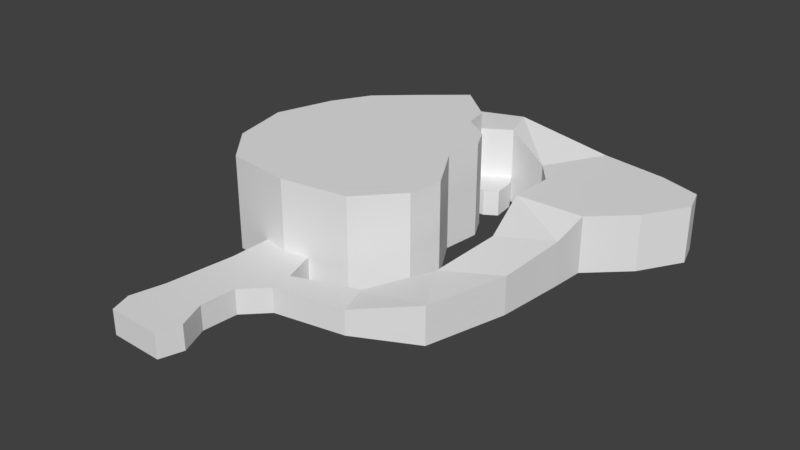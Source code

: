 # Source: first_area_terrain1.blend  (saved by Blender 2.79.0; exported with 4.5.12 LTS)
import bpy
from mathutils import Matrix  # noqa: F401  (used for matrix-valued properties, if any)

bpy.ops.wm.read_factory_settings(use_empty=True)
scene = bpy.context.scene
scene.name = 'Scene'

# ---- collections
col_collection_1 = bpy.data.collections.new('Collection 1'); scene.collection.children.link(col_collection_1)

# ---- world
world_world = bpy.data.worlds.new('World'); scene.world = world_world
world_world.color = (0.05088, 0.05088, 0.05088)
world_world.use_sun_shadow = False
world_world.sun_shadow_jitter_overblur = 0.0
world_world.cycles.sampling_method = 'MANUAL'

# ---- meshes
me_plane = bpy.data.meshes.new('Plane')
me_plane.from_pydata([(-0.2457, 0.1495, 1.308e-10), (0.3467, 0.08835, 1.308e-10), (-0.1061, -0.1782, 1.308e-10), (-0.2827, 0.03435, 1.308e-10), (-0.2561, -0.08672, 1.308e-10), (-0.1882, -0.1665, 1.308e-10), (-0.001633, -0.1777, 1.308e-10), (0.08203, -0.165, 1.308e-10), (0.1559, -0.08524, 1.308e-10), (0.1677, -0.01732, 1.308e-10), (0.1101, 0.0816, 1.308e-10), (0.1189, 0.1584, 1.308e-10), (0.09532, 0.2042, 1.308e-10), (0.04069, 0.2411, 1.308e-10), (0.03036, 0.2927, 1.308e-10), (0.08499, 0.3267, 1.308e-10), (0.1751, 0.2986, 1.308e-10), (0.2149, 0.2484, 1.308e-10), (0.212, 0.1554, 1.308e-10), (0.2474, 0.03288, 1.308e-10), (0.2312, -0.1074, 1.308e-10), (0.147, -0.2019, 1.308e-10), (0.02002, -0.2462, 1.308e-10), (-0.2029, 0.2248, 1.308e-10), (-0.135, 0.2854, 1.308e-10), (-0.0479, 0.3592, 1.308e-10), (0.05989, 0.399, 1.308e-10), (0.2444, 0.4212, 1.308e-10), (0.3818, 0.399, 1.308e-10), (0.4659, 0.371, 1.308e-10), (0.4822, 0.3178, 1.308e-10), (0.429, 0.2307, 1.308e-10), (0.3522, 0.1584, 1.308e-10), (0.333, -0.04685, 1.308e-10), (0.2887, -0.2078, 1.308e-10), (0.1677, -0.2683, 1.308e-10), (0.02593, -0.2934, 1.308e-10), (-0.01837, -0.3377, 1.308e-10), (-0.02427, -0.4086, 1.308e-10), (-0.0006497, -0.4662, 1.308e-10), (-0.01541, -0.512, 1.308e-10), (-0.1247, -0.509, 1.308e-10), (-0.1394, -0.4662, 1.308e-10), (-0.1232, -0.3983, 1.308e-10), (-0.107, -0.2609, 1.308e-10), (0.2474, 0.03288, 0.09122), (0.3467, 0.08835, 0.09122), (-0.1061, -0.1782, 0.05), (-0.0538, -0.1856, 0.05), (-0.001633, -0.1777, 0.05), (0.03036, 0.2927, 0.1572), (0.08499, 0.3267, 0.1572), (0.1751, 0.2986, 0.115), (0.2149, 0.2484, 0.115), (0.212, 0.1554, 0.115), (0.2312, -0.1074, 0.07651), (0.147, -0.2019, 0.05), (0.02002, -0.2462, 0.05), (-0.0479, 0.3592, 0.1572), (0.05989, 0.399, 0.1572), (0.2444, 0.4212, 0.115), (0.3818, 0.399, 0.115), (0.4659, 0.371, 0.115), (0.4822, 0.3178, 0.115), (0.429, 0.2307, 0.115), (0.3522, 0.1584, 0.115), (0.333, -0.04685, 0.07651), (0.2887, -0.2078, 0.07651), (0.1677, -0.2683, 0.05), (0.02593, -0.2934, 0.05), (-0.01837, -0.3377, 0.05), (-0.02427, -0.4086, 0.05), (-0.0006497, -0.4662, 0.05), (-0.01541, -0.512, 0.05), (-0.1247, -0.509, 0.05), (-0.1394, -0.4662, 0.05), (-0.1232, -0.3983, 0.05), (-0.107, -0.2609, 0.05), (-0.2827, 0.03435, 0.1907), (-0.2457, 0.1495, 0.1907), (-0.1882, -0.1665, 0.1907), (-0.1061, -0.1782, 0.1907), (-0.2561, -0.08672, 0.1907), (-0.0538, -0.1856, 0.1907), (-0.001633, -0.1777, 0.1907), (0.08203, -0.165, 0.1907), (0.1559, -0.08524, 0.1907), (0.1677, -0.01732, 0.1907), (0.1101, 0.0816, 0.1907), (0.1189, 0.1584, 0.1907), (0.09532, 0.2042, 0.1907), (0.04069, 0.2411, 0.1907), (0.03036, 0.2927, 0.1907), (-0.2029, 0.2248, 0.1907), (-0.135, 0.2854, 0.1907), (-0.0479, 0.3592, 0.1907), (0.09939, 0.3027, 0.05364), (0.07912, 0.2397, 0.05373), (0.1048, 0.2557, 0.05365), (0.09939, 0.3027, 1.309e-10), (0.1048, 0.2557, 1.309e-10), (0.07912, 0.2397, 1.309e-10), (0.04069, 0.2411, 0.05373), (0.08499, 0.3267, 0.05364), (0.03036, 0.2927, 0.05365)], [], [(46, 65, 54, 45), (104, 103, 51, 50), (100, 99, 96, 98), (34, 33, 66, 67), (50, 92, 91, 102, 104), (47, 77, 76, 75, 74, 73, 72, 71, 70, 69, 57, 49, 48), (0, 79, 93, 23), (35, 34, 67, 68), (47, 81, 80, 5, 2), (23, 93, 94, 24), (103, 104, 98, 96), (36, 35, 68, 69), (24, 94, 95, 58, 25), (15, 16, 52, 51, 103), (37, 36, 69, 70), (4, 82, 78, 3), (16, 17, 53, 52), (38, 37, 70, 71), (5, 80, 82, 4), (26, 25, 58, 59), (17, 18, 54, 53), (39, 38, 71, 72), (7, 85, 84, 49, 6), (27, 26, 59, 60), (18, 19, 45, 54), (40, 39, 72, 73), (28, 27, 60, 61), (19, 20, 55, 45), (41, 40, 73, 74), (8, 86, 85, 7), (29, 28, 61, 62), (20, 21, 56, 55), (42, 41, 74, 75), (9, 87, 86, 8), (30, 29, 62, 63), (21, 22, 57, 56), (43, 42, 75, 76), (10, 88, 87, 9), (31, 30, 63, 64), (22, 6, 49, 57), (44, 43, 76, 77), (11, 89, 88, 10), (32, 31, 64, 65), (2, 44, 77, 47), (12, 90, 89, 11), (1, 32, 65, 46), (13, 102, 91, 90, 12), (33, 1, 46, 66), (51, 59, 58, 50), (52, 60, 59, 51), (54, 65, 64, 63, 62, 61, 60, 52, 53), (55, 66, 46, 45), (66, 55, 67), (56, 68, 67, 55), (57, 69, 68, 56), (92, 95, 94, 93, 79, 78, 82, 80, 81, 83, 84, 85, 86, 87, 88, 89, 90, 91), (47, 48, 83, 81), (48, 49, 84, 83), (50, 58, 95, 92), (3, 78, 79, 0), (14, 15, 99, 100), (104, 102, 97, 98), (102, 13, 101, 97), (13, 14, 100, 101), (98, 97, 101, 100), (15, 103, 96, 99)])
me_plane.use_remesh_preserve_volume = False
me_plane.use_remesh_preserve_attributes = False
me_plane.use_mirror_vertex_groups = False
me_plane.update()

# ---- objects
ob_plane = bpy.data.objects.new('Plane', me_plane)

# ---- transforms, parenting, visibility, modifiers, constraints
ob_plane.location = (0.0, 0.0, 0.0)
ob_plane.scale = (5.0, 5.0, 5.0)
ob_plane.lineart.crease_threshold = 0.0

# ---- collection membership
col_collection_1.objects.link(ob_plane)

# ---- scene / render settings (as saved in the file)
scene.frame_start = 1; scene.frame_end = 250; scene.frame_set(1)
scene.render.engine = 'BLENDER_EEVEE_NEXT'
scene.render.resolution_percentage = 50
scene.render.dither_intensity = 0.0
scene.cycles.use_denoising = False
scene.cycles.samples = 128
scene.cycles.sampling_pattern = 'TABULATED_SOBOL'
scene.cycles.use_adaptive_sampling = False
scene.cycles.use_light_tree = False
scene.cycles.blur_glossy = 0.0
scene.cycles.sample_clamp_indirect = 0.0
scene.view_settings.view_transform = 'Standard'
bpy.context.view_layer.update()

# ---- added for rendering (the .blend has no active camera and no usable light): camera, sun
cam_auto = bpy.data.cameras.new('AutoCamera')
cam_auto.lens = 50.0
cam_auto.sensor_width = 36.0
cam_auto.clip_end = 1000.0
ob_auto_camera = bpy.data.objects.new('AutoCamera', cam_auto)
scene.collection.objects.link(ob_auto_camera)
ob_auto_camera.location = (6.14967, -7.00798, 4.9976)
ob_auto_camera.rotation_euler = (1.09748, -7.21219e-08, 0.694738)
scene.camera = ob_auto_camera
light_auto_sun = bpy.data.lights.new('AutoSun', 'SUN')
light_auto_sun.energy = 3.0
light_auto_sun.angle = 0.0523599
ob_auto_sun = bpy.data.objects.new('AutoSun', light_auto_sun)
scene.collection.objects.link(ob_auto_sun)
ob_auto_sun.rotation_euler = (0.872665, 0.174533, 0.523599)
bpy.context.view_layer.update()
